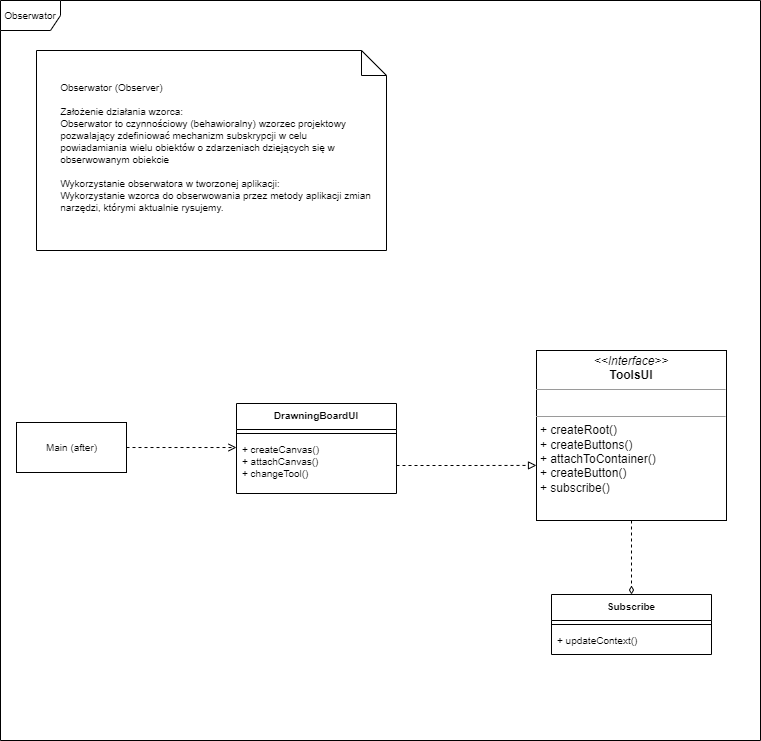

The diagram above was exported from draw.io. Its source (the exported page's mxGraphModel, read from the mxfile embedded in the PNG):
<mxGraphModel dx="1381" dy="756" grid="1" gridSize="10" guides="1" tooltips="1" connect="1" arrows="1" fold="1" page="1" pageScale="1" pageWidth="827" pageHeight="1169" math="0" shadow="0">
  <root>
    <mxCell id="0" />
    <mxCell id="1" parent="0" />
    <mxCell id="wsSW278-2oQiLpJV3una-1" value="&lt;font style=&quot;font-size: 10px;&quot;&gt;Obserwator&lt;/font&gt;" style="shape=umlFrame;whiteSpace=wrap;html=1;" vertex="1" parent="1">
      <mxGeometry x="34" y="40" width="760" height="740" as="geometry" />
    </mxCell>
    <mxCell id="wsSW278-2oQiLpJV3una-2" value="&lt;span style=&quot;white-space: pre;&quot;&gt;&#09;&lt;/span&gt;Obserwator (Observer)&amp;nbsp;&lt;br&gt;&lt;br&gt;&lt;span style=&quot;white-space: pre;&quot;&gt;&#09;&lt;/span&gt;Założenie działania wzorca:&amp;nbsp;&lt;br&gt;&lt;span style=&quot;white-space: pre;&quot;&gt;&#09;&lt;/span&gt;Obserwator to czynnościowy (behawioralny) wzorzec projektowy &lt;span style=&quot;white-space: pre;&quot;&gt;&#09;&lt;/span&gt;pozwalający zdefiniować mechanizm subskrypcji w celu &lt;span style=&quot;white-space: pre;&quot;&gt;&#09;&lt;/span&gt;powiadamiania wielu obiektów o zdarzeniach dziejących się w &lt;span style=&quot;white-space: pre;&quot;&gt;&#09;&lt;/span&gt;obserwowanym obiekcie&amp;nbsp;&lt;br&gt;&lt;br&gt;&lt;span style=&quot;white-space: pre;&quot;&gt;&#09;&lt;/span&gt;Wykorzystanie obserwatora w tworzonej aplikacji:&lt;br&gt;&lt;span style=&quot;white-space: pre;&quot;&gt;&#09;&lt;/span&gt;Wykorzystanie wzorca do obserwowania przez metody aplikacji zmian &lt;span style=&quot;white-space: pre;&quot;&gt;&#09;&lt;/span&gt;narzędzi, którymi aktualnie rysujemy.&amp;nbsp;" style="shape=note2;boundedLbl=1;whiteSpace=wrap;html=1;size=25;verticalAlign=top;align=left;fontSize=10;" vertex="1" parent="1">
      <mxGeometry x="70" y="90" width="350" height="200" as="geometry" />
    </mxCell>
    <mxCell id="-0MkRQuY8KDLqciUFEV_-12" style="edgeStyle=orthogonalEdgeStyle;rounded=0;orthogonalLoop=1;jettySize=auto;html=1;entryX=0.5;entryY=0;entryDx=0;entryDy=0;dashed=1;fontSize=10;endArrow=diamondThin;endFill=0;" edge="1" parent="1" source="-0MkRQuY8KDLqciUFEV_-1" target="-0MkRQuY8KDLqciUFEV_-8">
      <mxGeometry relative="1" as="geometry" />
    </mxCell>
    <mxCell id="-0MkRQuY8KDLqciUFEV_-1" value="&lt;p style=&quot;margin:0px;margin-top:4px;text-align:center;&quot;&gt;&lt;i&gt;&amp;lt;&amp;lt;Interface&amp;gt;&amp;gt;&lt;/i&gt;&lt;br&gt;&lt;b&gt;ToolsUI&lt;/b&gt;&lt;/p&gt;&lt;hr size=&quot;1&quot;&gt;&lt;p style=&quot;margin:0px;margin-left:4px;&quot;&gt;&lt;br&gt;&lt;/p&gt;&lt;hr size=&quot;1&quot;&gt;&lt;p style=&quot;margin:0px;margin-left:4px;&quot;&gt;+ createRoot()&lt;br&gt;+ createButtons()&lt;/p&gt;&lt;p style=&quot;margin:0px;margin-left:4px;&quot;&gt;+ attachToContainer()&lt;/p&gt;&lt;p style=&quot;margin:0px;margin-left:4px;&quot;&gt;+ createButton()&lt;/p&gt;&lt;p style=&quot;margin:0px;margin-left:4px;&quot;&gt;+ subscribe()&lt;/p&gt;&lt;p style=&quot;margin:0px;margin-left:4px;&quot;&gt;&lt;br&gt;&lt;/p&gt;" style="verticalAlign=top;align=left;overflow=fill;fontSize=12;fontFamily=Helvetica;html=1;" vertex="1" parent="1">
      <mxGeometry x="570" y="390" width="190" height="170" as="geometry" />
    </mxCell>
    <mxCell id="-0MkRQuY8KDLqciUFEV_-2" value="DrawningBoardUI" style="swimlane;fontStyle=1;align=center;verticalAlign=top;childLayout=stackLayout;horizontal=1;startSize=26;horizontalStack=0;resizeParent=1;resizeParentMax=0;resizeLast=0;collapsible=1;marginBottom=0;fontSize=10;" vertex="1" parent="1">
      <mxGeometry x="270" y="443" width="160" height="90" as="geometry" />
    </mxCell>
    <mxCell id="-0MkRQuY8KDLqciUFEV_-4" value="" style="line;strokeWidth=1;fillColor=none;align=left;verticalAlign=middle;spacingTop=-1;spacingLeft=3;spacingRight=3;rotatable=0;labelPosition=right;points=[];portConstraint=eastwest;fontSize=10;" vertex="1" parent="-0MkRQuY8KDLqciUFEV_-2">
      <mxGeometry y="26" width="160" height="8" as="geometry" />
    </mxCell>
    <mxCell id="-0MkRQuY8KDLqciUFEV_-5" value="+ createCanvas()&#10;+ attachCanvas()&#10;+ changeTool()" style="text;strokeColor=none;fillColor=none;align=left;verticalAlign=top;spacingLeft=4;spacingRight=4;overflow=hidden;rotatable=0;points=[[0,0.5],[1,0.5]];portConstraint=eastwest;fontSize=10;" vertex="1" parent="-0MkRQuY8KDLqciUFEV_-2">
      <mxGeometry y="34" width="160" height="56" as="geometry" />
    </mxCell>
    <mxCell id="-0MkRQuY8KDLqciUFEV_-7" style="edgeStyle=orthogonalEdgeStyle;rounded=0;orthogonalLoop=1;jettySize=auto;html=1;entryX=0;entryY=0.676;entryDx=0;entryDy=0;entryPerimeter=0;dashed=1;fontSize=10;endArrow=block;endFill=0;" edge="1" parent="1" source="-0MkRQuY8KDLqciUFEV_-5" target="-0MkRQuY8KDLqciUFEV_-1">
      <mxGeometry relative="1" as="geometry" />
    </mxCell>
    <mxCell id="-0MkRQuY8KDLqciUFEV_-8" value="Subscribe" style="swimlane;fontStyle=1;align=center;verticalAlign=top;childLayout=stackLayout;horizontal=1;startSize=26;horizontalStack=0;resizeParent=1;resizeParentMax=0;resizeLast=0;collapsible=1;marginBottom=0;fontSize=10;" vertex="1" parent="1">
      <mxGeometry x="585" y="634" width="160" height="60" as="geometry" />
    </mxCell>
    <mxCell id="-0MkRQuY8KDLqciUFEV_-10" value="" style="line;strokeWidth=1;fillColor=none;align=left;verticalAlign=middle;spacingTop=-1;spacingLeft=3;spacingRight=3;rotatable=0;labelPosition=right;points=[];portConstraint=eastwest;fontSize=10;" vertex="1" parent="-0MkRQuY8KDLqciUFEV_-8">
      <mxGeometry y="26" width="160" height="8" as="geometry" />
    </mxCell>
    <mxCell id="-0MkRQuY8KDLqciUFEV_-11" value="+ updateContext()" style="text;strokeColor=none;fillColor=none;align=left;verticalAlign=top;spacingLeft=4;spacingRight=4;overflow=hidden;rotatable=0;points=[[0,0.5],[1,0.5]];portConstraint=eastwest;fontSize=10;" vertex="1" parent="-0MkRQuY8KDLqciUFEV_-8">
      <mxGeometry y="34" width="160" height="26" as="geometry" />
    </mxCell>
    <mxCell id="_dmv5qr3i6Z9JDnwZL8P-2" style="edgeStyle=orthogonalEdgeStyle;rounded=0;orthogonalLoop=1;jettySize=auto;html=1;entryX=0;entryY=0.179;entryDx=0;entryDy=0;entryPerimeter=0;dashed=1;fontSize=10;endArrow=open;endFill=0;" edge="1" parent="1" source="_dmv5qr3i6Z9JDnwZL8P-1" target="-0MkRQuY8KDLqciUFEV_-5">
      <mxGeometry relative="1" as="geometry" />
    </mxCell>
    <mxCell id="_dmv5qr3i6Z9JDnwZL8P-1" value="Main (after)" style="html=1;fontSize=10;" vertex="1" parent="1">
      <mxGeometry x="50" y="462" width="110" height="50" as="geometry" />
    </mxCell>
  </root>
</mxGraphModel>